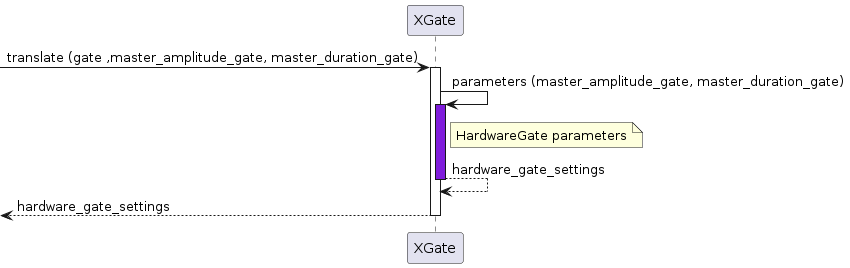

The diagram above was rendered by PlantUML. Its source (embedded in the PNG):
@startuml

participant XGate as gatex

[-> gatex ++: translate (gate ,master_amplitude_gate, master_duration_gate)
gatex -> gatex: parameters (master_amplitude_gate, master_duration_gate)
activate gatex #7F1CDB
note right of gatex: HardwareGate parameters
return hardware_gate_settings
return hardware_gate_settings

@enduml